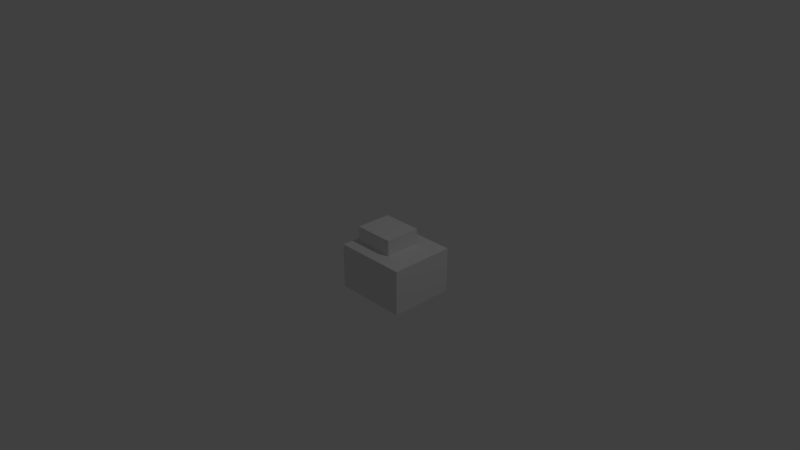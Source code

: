 # Source: Stone5.blend  (saved by Blender 2.78.0; exported with 4.5.12 LTS)
import bpy
from mathutils import Matrix  # noqa: F401  (used for matrix-valued properties, if any)

bpy.ops.wm.read_factory_settings(use_empty=True)
scene = bpy.context.scene
scene.name = 'Scene'

# ---- collections
col_collection_1 = bpy.data.collections.new('Collection 1'); scene.collection.children.link(col_collection_1)

# ---- materials (node trees are filled in below, after node groups)
mat_material = bpy.data.materials.new('Material')
mat_material.alpha_threshold = 0.0
mat_material.use_transparent_shadow = False
mat_material.roughness = 0.5
mat_material.line_color = (0.0, 0.0, 0.0, 1.0)

# ---- material node trees

# ---- world
world_world = bpy.data.worlds.new('World'); scene.world = world_world
world_world.color = (0.05088, 0.05088, 0.05088)
world_world.use_sun_shadow = False
world_world.sun_shadow_jitter_overblur = 0.0
world_world.cycles.sampling_method = 'MANUAL'

# ---- cameras
cam_camera = bpy.data.cameras.new('Camera')
cam_camera.clip_end = 100.0
cam_camera.lens = 35.0
cam_camera.sensor_width = 32.0
cam_camera.sensor_height = 18.0
cam_camera.ortho_scale = 7.314
cam_camera.dof.focus_distance = 0.0
cam_camera.dof.aperture_fstop = 128.0

# ---- lights
light_lamp = bpy.data.lights.new('Lamp', 'POINT')
light_lamp.transmission_factor = 0.0
light_lamp.cutoff_distance = 30.0
light_lamp.energy = 100.0
light_lamp.shadow_buffer_clip_start = 1.001
light_lamp.shadow_soft_size = 0.1
light_lamp.shadow_maximum_resolution = 0.006
light_lamp.use_absolute_resolution = True

# ---- meshes
me_cube_002 = bpy.data.meshes.new('Cube.002')
me_cube_002.from_pydata([(1.0, 1.0, -1.0), (1.0, -1.0, -1.0), (-1.0, -1.0, -1.0), (-1.0, 1.0, -1.0), (1.0, 1.0, 1.0), (1.0, -1.0, 1.0), (-1.0, -1.0, 1.0), (-1.0, 1.0, 1.0)], [], [(0, 1, 2, 3), (4, 7, 6, 5), (0, 4, 5, 1), (1, 5, 6, 2), (2, 6, 7, 3), (4, 0, 3, 7)])
me_cube_002.materials.append(mat_material)
me_cube_002.use_remesh_preserve_volume = False
me_cube_002.use_remesh_preserve_attributes = False
me_cube_002.use_mirror_vertex_groups = False
me_cube_002.update()
me_cube = bpy.data.meshes.new('Cube')
me_cube.from_pydata([(1.0, 1.0, -1.0), (1.0, -1.0, -1.0), (-1.0, -1.0, -1.0), (-1.0, 1.0, -1.0), (1.0, 1.0, 1.0), (1.0, -1.0, 1.0), (-1.0, -1.0, 1.0), (-1.0, 1.0, 1.0)], [], [(0, 1, 2, 3), (4, 7, 6, 5), (0, 4, 5, 1), (1, 5, 6, 2), (2, 6, 7, 3), (4, 0, 3, 7)])
me_cube.materials.append(mat_material)
me_cube.use_remesh_preserve_volume = False
me_cube.use_remesh_preserve_attributes = False
me_cube.use_mirror_vertex_groups = False
me_cube.update()

# ---- objects
ob_cube_001 = bpy.data.objects.new('Cube.001', me_cube_002)
ob_cube = bpy.data.objects.new('Cube', me_cube)
ob_lamp = bpy.data.objects.new('Lamp', light_lamp)
ob_camera = bpy.data.objects.new('Camera', cam_camera)

# ---- transforms, parenting, visibility, modifiers, constraints
ob_cube_001.location = (0.3596, 0.0, 0.3407)
ob_cube_001.scale = (0.2674, 0.2392, 0.1655)
ob_cube_001.lock_rotations_4d = False
ob_cube_001.empty_display_type = 'ARROWS'
ob_cube_001.lineart.crease_threshold = 0.0
ob_cube.location = (0.4928, 0.0, 0.0)
ob_cube.scale = (0.4804, 0.4298, 0.2973)
ob_cube.lock_rotations_4d = False
ob_cube.empty_display_type = 'ARROWS'
ob_cube.lineart.crease_threshold = 0.0
ob_lamp.location = (4.076, 1.005, 5.904)
ob_lamp.rotation_euler = (0.6503, 0.05522, 1.866)
ob_lamp.lock_rotations_4d = False
ob_lamp.empty_display_type = 'ARROWS'
ob_lamp.color = (0.0, 0.0, 0.0, 0.0)
ob_lamp.lineart.crease_threshold = 0.0
ob_camera.location = (7.481, -6.508, 5.344)
ob_camera.rotation_euler = (1.109, 0.0, 0.8149)
ob_camera.lock_rotations_4d = False
ob_camera.empty_display_type = 'ARROWS'
ob_camera.color = (0.0, 0.0, 0.0, 0.0)
ob_camera.display_type = 'WIRE'
ob_camera.lineart.crease_threshold = 0.0

# ---- collection membership
col_collection_1.objects.link(ob_cube_001)
col_collection_1.objects.link(ob_cube)
col_collection_1.objects.link(ob_lamp)
col_collection_1.objects.link(ob_camera)

# ---- scene / render settings (as saved in the file)
scene.camera = ob_camera
scene.frame_start = 1; scene.frame_end = 250; scene.frame_set(1)
scene.render.engine = 'BLENDER_EEVEE_NEXT'
scene.render.resolution_percentage = 50
scene.render.dither_intensity = 0.0
scene.cycles.use_denoising = False
scene.cycles.samples = 128
scene.cycles.sampling_pattern = 'TABULATED_SOBOL'
scene.cycles.light_sampling_threshold = 0.0
scene.cycles.use_adaptive_sampling = False
scene.cycles.use_light_tree = False
scene.cycles.blur_glossy = 0.0
scene.cycles.sample_clamp_indirect = 0.0
scene.view_settings.view_transform = 'Standard'
bpy.context.view_layer.update()

